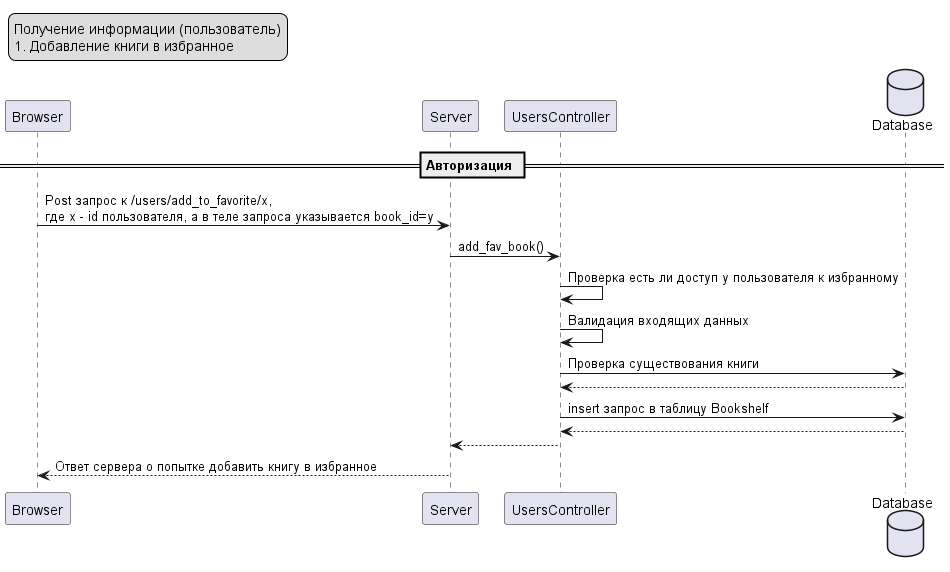

The diagram above was rendered by PlantUML. Its source (embedded in the PNG):
@startuml
legend top left
Получение информации (пользователь)
1. Добавление книги в избранное
endlegend

participant Browser as B
participant Server as S
participant UsersController as C
database    Database    as DB
== Авторизация ==
B -> S : Post запрос к /users/add_to_favorite/x, \nгде x - id пользователя, а в теле запроса указывается book_id=y 
S -> C : add_fav_book()
C -> C : Проверка есть ли доступ у пользователя к избранному
C -> C : Валидация входящих данных
C -> DB : Проверка существования книги
DB --> C :
C -> DB : insert запрос в таблицу Bookshelf
DB --> C :
C --> S : 
S --> B : Ответ сервера о попытке добавить книгу в избранное
@enduml